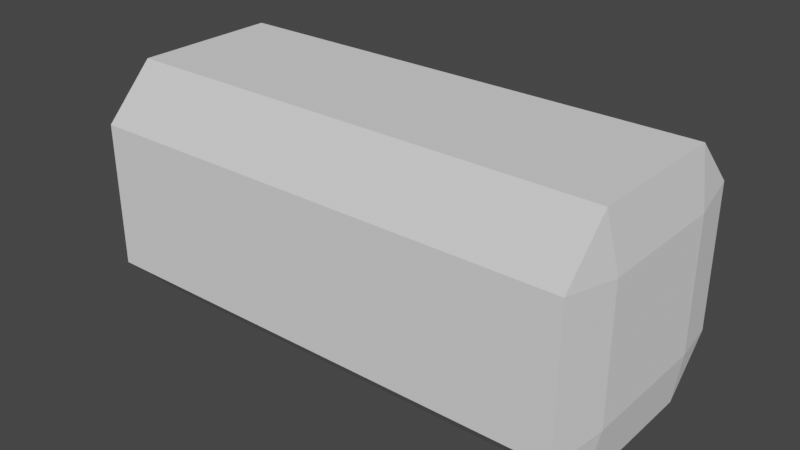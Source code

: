 # Source: 2X1Log.blend  (saved by Blender 2.93.21; exported with 4.5.12 LTS)
import bpy
from mathutils import Matrix  # noqa: F401  (used for matrix-valued properties, if any)

bpy.ops.wm.read_factory_settings(use_empty=True)
scene = bpy.context.scene
scene.name = 'Scene'

# ---- collections
col_collection = bpy.data.collections.new('Collection'); scene.collection.children.link(col_collection)

# ---- world
world_world = bpy.data.worlds.new('World'); scene.world = world_world
world_world.use_nodes = True; world_world.node_tree.nodes.clear()
_N = world_world.node_tree.nodes; _L = world_world.node_tree.links
n0 = _N.new('ShaderNodeOutputWorld'); n0.name = 'World Output'; n0.location = (300, 300)
n1 = _N.new('ShaderNodeBackground'); n1.name = 'Background'; n1.location = (10, 300)
n1.inputs[0].default_value = (0.05088, 0.05088, 0.05088, 1.0)
_L.new(n1.outputs[0], n0.inputs[0])
n0.is_active_output = True
world_world.color = (0.05088, 0.05088, 0.05088)
world_world.use_sun_shadow = False
world_world.sun_shadow_jitter_overblur = 0.0

# ---- meshes
me_cube_002 = bpy.data.meshes.new('Cube.002')
me_cube_002.from_pydata([(-1.061, -1.25, -0.7639), (-1.061, -1.25, 0.7162), (-1.06, 1.252, 0.7112), (-1.06, 1.252, -0.7689), (1.05, 1.251, 0.7298), (1.05, 1.251, -0.7503), (1.051, -1.246, 0.7348), (1.051, -1.246, -0.7453), (-1.06, 0.7484, -1.276), (-1.06, -0.7484, -1.276), (-1.06, -0.7484, 1.242), (-1.06, 0.7484, 1.242), (1.052, -0.7484, -1.258), (1.052, 0.7484, -1.258), (1.051, 0.7484, 1.243), (1.051, -0.7484, 1.243), (1.094, 0.6833, -0.6813), (1.094, -0.6833, -0.6813), (1.094, 0.6833, 0.6785), (1.094, -0.6833, 0.6785), (-1.103, -0.6833, -0.7052), (-1.103, 0.6833, -0.7052), (-1.103, -0.6833, 0.6546), (-1.103, 0.6833, 0.6546)], [], [(7, 6, 1, 0), (17, 19, 6, 7), (3, 2, 4, 5), (21, 23, 2, 3), (0, 1, 22, 20), (20, 22, 23, 21), (9, 20, 21, 8), (5, 4, 18, 16), (16, 18, 19, 17), (13, 16, 17, 12), (14, 11, 10, 15), (8, 13, 12, 9), (18, 14, 15, 19), (22, 10, 11, 23), (3, 8, 21), (3, 5, 13, 8), (23, 11, 2), (4, 2, 11, 14), (18, 4, 14), (19, 15, 6), (22, 1, 10), (6, 15, 10, 1), (20, 9, 0), (7, 12, 17), (0, 9, 12, 7), (16, 13, 5)])
_uv = me_cube_002.uv_layers.new(name='UVMap')
_uv.uv.foreach_set('vector', [0.4583, 0.75, 0.5417, 0.75, 0.5417, 1.0, 0.4583, 1.0, 0.4583, 0.6667, 0.5417, 0.6667, 0.5417, 0.75, 0.4583, 0.75, 0.4583, 0.25, 0.5417, 0.25, 0.5417, 0.5, 0.4583, 0.5, 0.4583, 0.1667, 0.5417, 0.1667, 0.5417, 0.25, 0.4583, 0.25, 0.4583, 0.0, 0.5417, 0.0, 0.5417, 0.08333, 0.4583, 0.08333, 0.4583, 0.08333, 0.5417, 0.08333, 0.5417, 0.1667, 0.4583, 0.1667, 0.375, 0.08333, 0.4583, 0.08333, 0.4583, 0.1667, 0.375, 0.1667, 0.4583, 0.5, 0.5417, 0.5, 0.5417, 0.5833, 0.4583, 0.5833, 0.4583, 0.5833, 0.5417, 0.5833, 0.5417, 0.6667, 0.4583, 0.6667, 0.375, 0.5833, 0.4583, 0.5833, 0.4583, 0.6667, 0.375, 0.6667, 0.625, 0.5833, 0.875, 0.5833, 0.875, 0.6667, 0.625, 0.6667, 0.125, 0.5833, 0.375, 0.5833, 0.375, 0.6667, 0.125, 0.6667, 0.5417, 0.5833, 0.625, 0.5833, 0.625, 0.6667, 0.5417, 0.6667, 0.5417, 0.08333, 0.625, 0.08333, 0.625, 0.1667, 0.5417, 0.1667, 0.4583, 0.25, 0.375, 0.1667, 0.4583, 0.1667, 0.4583, 0.25, 0.4583, 0.5, 0.375, 0.5833, 0.375, 0.1667, 0.5417, 0.1667, 0.625, 0.1667, 0.5417, 0.25, 0.5417, 0.5, 0.5417, 0.25, 0.875, 0.5833, 0.625, 0.5833, 0.5417, 0.5833, 0.5417, 0.5, 0.625, 0.5833, 0.5417, 0.6667, 0.625, 0.6667, 0.5417, 0.75, 0.5417, 0.08333, 0.5417, 0.0, 0.625, 0.08333, 0.5417, 0.75, 0.625, 0.6667, 0.875, 0.6667, 0.5417, 0.0, 0.4583, 0.08333, 0.375, 0.08333, 0.4583, 0.0, 0.4583, 0.75, 0.375, 0.6667, 0.4583, 0.6667, 0.4583, 0.0, 0.375, 0.08333, 0.375, 0.6667, 0.4583, 0.75, 0.4583, 0.5833, 0.375, 0.5833, 0.4583, 0.5])
me_cube_002.use_remesh_fix_poles = True
me_cube_002.use_remesh_preserve_attributes = False
me_cube_002.update()

# ---- objects
ob_cube = bpy.data.objects.new('Cube', me_cube_002)

# ---- transforms, parenting, visibility, modifiers, constraints
ob_cube.location = (0.0, 0.0, 0.0)
ob_cube.scale = (0.19, 0.08, 0.08)

# ---- collection membership
col_collection.objects.link(ob_cube)

# ---- scene / render settings (as saved in the file)
scene.frame_start = 1; scene.frame_end = 250; scene.frame_set(1)
scene.render.engine = 'BLENDER_EEVEE_NEXT'
scene.cycles.use_denoising = False
scene.cycles.samples = 128
scene.cycles.sampling_pattern = 'TABULATED_SOBOL'
scene.cycles.use_adaptive_sampling = False
scene.cycles.use_light_tree = False
scene.view_settings.view_transform = 'Filmic'
bpy.context.view_layer.update()

# ---- added for rendering (the .blend has no active camera and no usable light): camera, sun
cam_auto = bpy.data.cameras.new('AutoCamera')
cam_auto.lens = 50.0
cam_auto.sensor_width = 36.0
cam_auto.clip_end = 1000.0
ob_auto_camera = bpy.data.objects.new('AutoCamera', cam_auto)
scene.collection.objects.link(ob_auto_camera)
ob_auto_camera.location = (0.466356, -0.560608, 0.372476)
ob_auto_camera.rotation_euler = (1.09748, -7.21219e-08, 0.694738)
scene.camera = ob_auto_camera
light_auto_sun = bpy.data.lights.new('AutoSun', 'SUN')
light_auto_sun.energy = 3.0
light_auto_sun.angle = 0.0523599
ob_auto_sun = bpy.data.objects.new('AutoSun', light_auto_sun)
scene.collection.objects.link(ob_auto_sun)
ob_auto_sun.rotation_euler = (0.872665, 0.174533, 0.523599)
bpy.context.view_layer.update()
